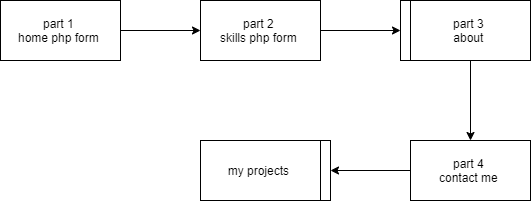

The diagram above was exported from draw.io. Its source (the exported page's mxGraphModel, read from the mxfile embedded in the PNG):
<mxGraphModel dx="868" dy="482" grid="1" gridSize="10" guides="1" tooltips="1" connect="1" arrows="1" fold="1" page="1" pageScale="1" pageWidth="850" pageHeight="1100" math="0" shadow="0">
  <root>
    <mxCell id="0" />
    <mxCell id="1" parent="0" />
    <mxCell id="cRfoiQnyRJgQlwusFR06-3" value="" style="edgeStyle=orthogonalEdgeStyle;rounded=0;orthogonalLoop=1;jettySize=auto;html=1;" edge="1" parent="1" source="cRfoiQnyRJgQlwusFR06-1" target="cRfoiQnyRJgQlwusFR06-2">
      <mxGeometry relative="1" as="geometry" />
    </mxCell>
    <mxCell id="cRfoiQnyRJgQlwusFR06-1" value="part 1&amp;nbsp;&lt;br&gt;home php form&amp;nbsp;" style="rounded=0;whiteSpace=wrap;html=1;" vertex="1" parent="1">
      <mxGeometry x="60" y="140" width="120" height="60" as="geometry" />
    </mxCell>
    <mxCell id="cRfoiQnyRJgQlwusFR06-6" value="" style="edgeStyle=orthogonalEdgeStyle;rounded=0;orthogonalLoop=1;jettySize=auto;html=1;" edge="1" parent="1" source="cRfoiQnyRJgQlwusFR06-2" target="cRfoiQnyRJgQlwusFR06-5">
      <mxGeometry relative="1" as="geometry" />
    </mxCell>
    <mxCell id="cRfoiQnyRJgQlwusFR06-2" value="part 2&amp;nbsp;&lt;br&gt;skills php form&amp;nbsp;" style="rounded=0;whiteSpace=wrap;html=1;" vertex="1" parent="1">
      <mxGeometry x="260" y="140" width="120" height="60" as="geometry" />
    </mxCell>
    <mxCell id="cRfoiQnyRJgQlwusFR06-5" value="part 2&amp;nbsp;&lt;br&gt;skills php form&amp;nbsp;" style="rounded=0;whiteSpace=wrap;html=1;" vertex="1" parent="1">
      <mxGeometry x="460" y="140" width="120" height="60" as="geometry" />
    </mxCell>
    <mxCell id="cRfoiQnyRJgQlwusFR06-9" value="" style="edgeStyle=orthogonalEdgeStyle;rounded=0;orthogonalLoop=1;jettySize=auto;html=1;" edge="1" parent="1" source="cRfoiQnyRJgQlwusFR06-4" target="cRfoiQnyRJgQlwusFR06-7">
      <mxGeometry relative="1" as="geometry" />
    </mxCell>
    <mxCell id="cRfoiQnyRJgQlwusFR06-4" value="part 3&amp;nbsp;&lt;br&gt;about&amp;nbsp;" style="rounded=0;whiteSpace=wrap;html=1;" vertex="1" parent="1">
      <mxGeometry x="470" y="140" width="120" height="60" as="geometry" />
    </mxCell>
    <mxCell id="cRfoiQnyRJgQlwusFR06-11" value="" style="edgeStyle=orthogonalEdgeStyle;rounded=0;orthogonalLoop=1;jettySize=auto;html=1;" edge="1" parent="1" source="cRfoiQnyRJgQlwusFR06-7" target="cRfoiQnyRJgQlwusFR06-10">
      <mxGeometry relative="1" as="geometry" />
    </mxCell>
    <mxCell id="cRfoiQnyRJgQlwusFR06-7" value="part 4&amp;nbsp;&lt;br&gt;contact me&amp;nbsp;" style="rounded=0;whiteSpace=wrap;html=1;" vertex="1" parent="1">
      <mxGeometry x="470" y="280" width="120" height="60" as="geometry" />
    </mxCell>
    <mxCell id="cRfoiQnyRJgQlwusFR06-10" value="part 4&amp;nbsp;&lt;br&gt;contact me&amp;nbsp;" style="rounded=0;whiteSpace=wrap;html=1;" vertex="1" parent="1">
      <mxGeometry x="270" y="280" width="120" height="60" as="geometry" />
    </mxCell>
    <mxCell id="cRfoiQnyRJgQlwusFR06-8" value="my projects&amp;nbsp;" style="rounded=0;whiteSpace=wrap;html=1;" vertex="1" parent="1">
      <mxGeometry x="260" y="280" width="120" height="60" as="geometry" />
    </mxCell>
  </root>
</mxGraphModel>